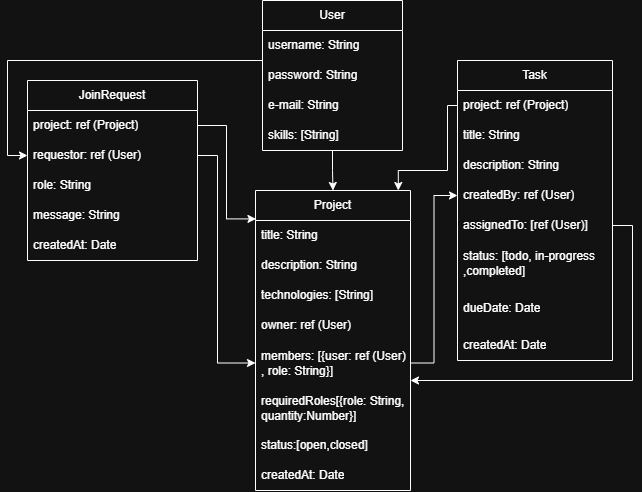

The diagram above was exported from draw.io. Its source (the exported page's mxGraphModel, read from the mxfile embedded in the PNG):
<mxGraphModel dx="1022" dy="548" grid="1" gridSize="10" guides="1" tooltips="1" connect="1" arrows="1" fold="1" page="1" pageScale="1" pageWidth="850" pageHeight="1100" math="0" shadow="0">
  <root>
    <mxCell id="0" />
    <mxCell id="1" parent="0" />
    <mxCell id="stBuujbCDLqk8G4jLgKU-28" edge="1" parent="1" source="zPV2Ptajjg4x082Eso7d-1" style="edgeStyle=orthogonalEdgeStyle;rounded=0;orthogonalLoop=1;jettySize=auto;html=1;entryX=0.5;entryY=0;entryDx=0;entryDy=0;" target="zPV2Ptajjg4x082Eso7d-6">
      <mxGeometry relative="1" as="geometry" />
    </mxCell>
    <mxCell id="zPV2Ptajjg4x082Eso7d-1" parent="1" style="swimlane;fontStyle=0;childLayout=stackLayout;horizontal=1;startSize=30;horizontalStack=0;resizeParent=1;resizeParentMax=0;resizeLast=0;collapsible=1;marginBottom=0;whiteSpace=wrap;html=1;" value="User" vertex="1">
      <mxGeometry height="150" width="140" x="355" y="60" as="geometry" />
    </mxCell>
    <mxCell id="zPV2Ptajjg4x082Eso7d-2" parent="zPV2Ptajjg4x082Eso7d-1" style="text;strokeColor=none;fillColor=none;align=left;verticalAlign=middle;spacingLeft=4;spacingRight=4;overflow=hidden;points=[[0,0.5],[1,0.5]];portConstraint=eastwest;rotatable=0;whiteSpace=wrap;html=1;" value="username: String" vertex="1">
      <mxGeometry height="30" width="140" y="30" as="geometry" />
    </mxCell>
    <mxCell id="zPV2Ptajjg4x082Eso7d-3" parent="zPV2Ptajjg4x082Eso7d-1" style="text;strokeColor=none;fillColor=none;align=left;verticalAlign=middle;spacingLeft=4;spacingRight=4;overflow=hidden;points=[[0,0.5],[1,0.5]];portConstraint=eastwest;rotatable=0;whiteSpace=wrap;html=1;" value="password: String" vertex="1">
      <mxGeometry height="30" width="140" y="60" as="geometry" />
    </mxCell>
    <mxCell id="zPV2Ptajjg4x082Eso7d-4" parent="zPV2Ptajjg4x082Eso7d-1" style="text;strokeColor=none;fillColor=none;align=left;verticalAlign=middle;spacingLeft=4;spacingRight=4;overflow=hidden;points=[[0,0.5],[1,0.5]];portConstraint=eastwest;rotatable=0;whiteSpace=wrap;html=1;" value="e-mail: String" vertex="1">
      <mxGeometry height="30" width="140" y="90" as="geometry" />
    </mxCell>
    <mxCell id="zPV2Ptajjg4x082Eso7d-5" parent="zPV2Ptajjg4x082Eso7d-1" style="text;strokeColor=none;fillColor=none;align=left;verticalAlign=middle;spacingLeft=4;spacingRight=4;overflow=hidden;points=[[0,0.5],[1,0.5]];portConstraint=eastwest;rotatable=0;whiteSpace=wrap;html=1;" value="skills: [String]" vertex="1">
      <mxGeometry height="30" width="140" y="120" as="geometry" />
    </mxCell>
    <mxCell id="zPV2Ptajjg4x082Eso7d-6" parent="1" style="swimlane;fontStyle=0;childLayout=stackLayout;horizontal=1;startSize=30;horizontalStack=0;resizeParent=1;resizeParentMax=0;resizeLast=0;collapsible=1;marginBottom=0;whiteSpace=wrap;html=1;" value="Project" vertex="1">
      <mxGeometry height="300" width="155" x="348" y="250" as="geometry" />
    </mxCell>
    <mxCell id="zPV2Ptajjg4x082Eso7d-7" parent="zPV2Ptajjg4x082Eso7d-6" style="text;strokeColor=none;fillColor=none;align=left;verticalAlign=middle;spacingLeft=4;spacingRight=4;overflow=hidden;points=[[0,0.5],[1,0.5]];portConstraint=eastwest;rotatable=0;whiteSpace=wrap;html=1;" value="title: String" vertex="1">
      <mxGeometry height="30" width="155" y="30" as="geometry" />
    </mxCell>
    <mxCell id="zPV2Ptajjg4x082Eso7d-8" parent="zPV2Ptajjg4x082Eso7d-6" style="text;strokeColor=none;fillColor=none;align=left;verticalAlign=middle;spacingLeft=4;spacingRight=4;overflow=hidden;points=[[0,0.5],[1,0.5]];portConstraint=eastwest;rotatable=0;whiteSpace=wrap;html=1;" value="description: String" vertex="1">
      <mxGeometry height="30" width="155" y="60" as="geometry" />
    </mxCell>
    <mxCell id="zPV2Ptajjg4x082Eso7d-9" parent="zPV2Ptajjg4x082Eso7d-6" style="text;strokeColor=none;fillColor=none;align=left;verticalAlign=middle;spacingLeft=4;spacingRight=4;overflow=hidden;points=[[0,0.5],[1,0.5]];portConstraint=eastwest;rotatable=0;whiteSpace=wrap;html=1;" value="technologies: [String]" vertex="1">
      <mxGeometry height="30" width="155" y="90" as="geometry" />
    </mxCell>
    <mxCell id="zPV2Ptajjg4x082Eso7d-10" parent="zPV2Ptajjg4x082Eso7d-6" style="text;strokeColor=none;fillColor=none;align=left;verticalAlign=middle;spacingLeft=4;spacingRight=4;overflow=hidden;points=[[0,0.5],[1,0.5]];portConstraint=eastwest;rotatable=0;whiteSpace=wrap;html=1;" value="owner: ref (User)" vertex="1">
      <mxGeometry height="30" width="155" y="120" as="geometry" />
    </mxCell>
    <mxCell id="stBuujbCDLqk8G4jLgKU-1" parent="zPV2Ptajjg4x082Eso7d-6" style="text;strokeColor=none;fillColor=none;align=left;verticalAlign=middle;spacingLeft=4;spacingRight=4;overflow=hidden;points=[[0,0.5],[1,0.5]];portConstraint=eastwest;rotatable=0;whiteSpace=wrap;html=1;" value="members: [{user: ref (User) , role: String}]" vertex="1">
      <mxGeometry height="45" width="155" y="150" as="geometry" />
    </mxCell>
    <mxCell id="stBuujbCDLqk8G4jLgKU-3" parent="zPV2Ptajjg4x082Eso7d-6" style="text;strokeColor=none;fillColor=none;align=left;verticalAlign=middle;spacingLeft=4;spacingRight=4;overflow=hidden;points=[[0,0.5],[1,0.5]];portConstraint=eastwest;rotatable=0;whiteSpace=wrap;html=1;" value="requiredRoles[{role: String, quantity:Number}]" vertex="1">
      <mxGeometry height="45" width="155" y="195" as="geometry" />
    </mxCell>
    <mxCell id="Huh9l_WG-gVdq1Ba5HRq-1" parent="zPV2Ptajjg4x082Eso7d-6" style="text;strokeColor=none;fillColor=none;align=left;verticalAlign=middle;spacingLeft=4;spacingRight=4;overflow=hidden;points=[[0,0.5],[1,0.5]];portConstraint=eastwest;rotatable=0;whiteSpace=wrap;html=1;" value="status:[open,closed]" vertex="1">
      <mxGeometry height="30" width="155" y="240" as="geometry" />
    </mxCell>
    <mxCell id="stBuujbCDLqk8G4jLgKU-2" parent="zPV2Ptajjg4x082Eso7d-6" style="text;strokeColor=none;fillColor=none;align=left;verticalAlign=middle;spacingLeft=4;spacingRight=4;overflow=hidden;points=[[0,0.5],[1,0.5]];portConstraint=eastwest;rotatable=0;whiteSpace=wrap;html=1;" value="createdAt: Date" vertex="1">
      <mxGeometry height="30" width="155" y="270" as="geometry" />
    </mxCell>
    <mxCell id="stBuujbCDLqk8G4jLgKU-4" parent="1" style="swimlane;fontStyle=0;childLayout=stackLayout;horizontal=1;startSize=30;horizontalStack=0;resizeParent=1;resizeParentMax=0;resizeLast=0;collapsible=1;marginBottom=0;whiteSpace=wrap;html=1;" value="JoinRequest" vertex="1">
      <mxGeometry height="180" width="170" x="120" y="140" as="geometry" />
    </mxCell>
    <mxCell id="stBuujbCDLqk8G4jLgKU-5" parent="stBuujbCDLqk8G4jLgKU-4" style="text;strokeColor=none;fillColor=none;align=left;verticalAlign=middle;spacingLeft=4;spacingRight=4;overflow=hidden;points=[[0,0.5],[1,0.5]];portConstraint=eastwest;rotatable=0;whiteSpace=wrap;html=1;" value="project: ref (Project)" vertex="1">
      <mxGeometry height="30" width="170" y="30" as="geometry" />
    </mxCell>
    <mxCell id="stBuujbCDLqk8G4jLgKU-6" parent="stBuujbCDLqk8G4jLgKU-4" style="text;strokeColor=none;fillColor=none;align=left;verticalAlign=middle;spacingLeft=4;spacingRight=4;overflow=hidden;points=[[0,0.5],[1,0.5]];portConstraint=eastwest;rotatable=0;whiteSpace=wrap;html=1;" value="requestor: ref (User)" vertex="1">
      <mxGeometry height="30" width="170" y="60" as="geometry" />
    </mxCell>
    <mxCell id="stBuujbCDLqk8G4jLgKU-7" parent="stBuujbCDLqk8G4jLgKU-4" style="text;strokeColor=none;fillColor=none;align=left;verticalAlign=middle;spacingLeft=4;spacingRight=4;overflow=hidden;points=[[0,0.5],[1,0.5]];portConstraint=eastwest;rotatable=0;whiteSpace=wrap;html=1;" value="role: String" vertex="1">
      <mxGeometry height="30" width="170" y="90" as="geometry" />
    </mxCell>
    <mxCell id="stBuujbCDLqk8G4jLgKU-8" parent="stBuujbCDLqk8G4jLgKU-4" style="text;strokeColor=none;fillColor=none;align=left;verticalAlign=middle;spacingLeft=4;spacingRight=4;overflow=hidden;points=[[0,0.5],[1,0.5]];portConstraint=eastwest;rotatable=0;whiteSpace=wrap;html=1;" value="message: String" vertex="1">
      <mxGeometry height="30" width="170" y="120" as="geometry" />
    </mxCell>
    <mxCell id="stBuujbCDLqk8G4jLgKU-13" parent="stBuujbCDLqk8G4jLgKU-4" style="text;strokeColor=none;fillColor=none;align=left;verticalAlign=middle;spacingLeft=4;spacingRight=4;overflow=hidden;points=[[0,0.5],[1,0.5]];portConstraint=eastwest;rotatable=0;whiteSpace=wrap;html=1;" value="createdAt: Date" vertex="1">
      <mxGeometry height="30" width="170" y="150" as="geometry" />
    </mxCell>
    <mxCell id="stBuujbCDLqk8G4jLgKU-14" parent="1" style="swimlane;fontStyle=0;childLayout=stackLayout;horizontal=1;startSize=30;horizontalStack=0;resizeParent=1;resizeParentMax=0;resizeLast=0;collapsible=1;marginBottom=0;whiteSpace=wrap;html=1;" value="Task" vertex="1">
      <mxGeometry height="300" width="155" x="550" y="120" as="geometry" />
    </mxCell>
    <mxCell id="stBuujbCDLqk8G4jLgKU-15" parent="stBuujbCDLqk8G4jLgKU-14" style="text;strokeColor=none;fillColor=none;align=left;verticalAlign=middle;spacingLeft=4;spacingRight=4;overflow=hidden;points=[[0,0.5],[1,0.5]];portConstraint=eastwest;rotatable=0;whiteSpace=wrap;html=1;" value="project: ref (Project)" vertex="1">
      <mxGeometry height="30" width="155" y="30" as="geometry" />
    </mxCell>
    <mxCell id="stBuujbCDLqk8G4jLgKU-24" parent="stBuujbCDLqk8G4jLgKU-14" style="text;strokeColor=none;fillColor=none;align=left;verticalAlign=middle;spacingLeft=4;spacingRight=4;overflow=hidden;points=[[0,0.5],[1,0.5]];portConstraint=eastwest;rotatable=0;whiteSpace=wrap;html=1;" value="title: String" vertex="1">
      <mxGeometry height="30" width="155" y="60" as="geometry" />
    </mxCell>
    <mxCell id="stBuujbCDLqk8G4jLgKU-16" parent="stBuujbCDLqk8G4jLgKU-14" style="text;strokeColor=none;fillColor=none;align=left;verticalAlign=middle;spacingLeft=4;spacingRight=4;overflow=hidden;points=[[0,0.5],[1,0.5]];portConstraint=eastwest;rotatable=0;whiteSpace=wrap;html=1;" value="description: String" vertex="1">
      <mxGeometry height="30" width="155" y="90" as="geometry" />
    </mxCell>
    <mxCell id="stBuujbCDLqk8G4jLgKU-17" parent="stBuujbCDLqk8G4jLgKU-14" style="text;strokeColor=none;fillColor=none;align=left;verticalAlign=middle;spacingLeft=4;spacingRight=4;overflow=hidden;points=[[0,0.5],[1,0.5]];portConstraint=eastwest;rotatable=0;whiteSpace=wrap;html=1;" value="createdBy: ref (User)" vertex="1">
      <mxGeometry height="30" width="155" y="120" as="geometry" />
    </mxCell>
    <mxCell id="stBuujbCDLqk8G4jLgKU-18" parent="stBuujbCDLqk8G4jLgKU-14" style="text;strokeColor=none;fillColor=none;align=left;verticalAlign=middle;spacingLeft=4;spacingRight=4;overflow=hidden;points=[[0,0.5],[1,0.5]];portConstraint=eastwest;rotatable=0;whiteSpace=wrap;html=1;" value="assignedTo: [ref (User)]" vertex="1">
      <mxGeometry height="30" width="155" y="150" as="geometry" />
    </mxCell>
    <mxCell id="stBuujbCDLqk8G4jLgKU-19" parent="stBuujbCDLqk8G4jLgKU-14" style="text;strokeColor=none;fillColor=none;align=left;verticalAlign=middle;spacingLeft=4;spacingRight=4;overflow=hidden;points=[[0,0.5],[1,0.5]];portConstraint=eastwest;rotatable=0;whiteSpace=wrap;html=1;" value="status: [todo, in-progress ,completed]" vertex="1">
      <mxGeometry height="45" width="155" y="180" as="geometry" />
    </mxCell>
    <mxCell id="stBuujbCDLqk8G4jLgKU-20" parent="stBuujbCDLqk8G4jLgKU-14" style="text;strokeColor=none;fillColor=none;align=left;verticalAlign=middle;spacingLeft=4;spacingRight=4;overflow=hidden;points=[[0,0.5],[1,0.5]];portConstraint=eastwest;rotatable=0;whiteSpace=wrap;html=1;" value="dueDate: Date" vertex="1">
      <mxGeometry height="45" width="155" y="225" as="geometry" />
    </mxCell>
    <mxCell id="stBuujbCDLqk8G4jLgKU-23" parent="stBuujbCDLqk8G4jLgKU-14" style="text;strokeColor=none;fillColor=none;align=left;verticalAlign=middle;spacingLeft=4;spacingRight=4;overflow=hidden;points=[[0,0.5],[1,0.5]];portConstraint=eastwest;rotatable=0;whiteSpace=wrap;html=1;" value="createdAt: Date" vertex="1">
      <mxGeometry height="30" width="155" y="270" as="geometry" />
    </mxCell>
    <mxCell id="stBuujbCDLqk8G4jLgKU-26" edge="1" parent="1" source="stBuujbCDLqk8G4jLgKU-5" style="edgeStyle=orthogonalEdgeStyle;rounded=0;orthogonalLoop=1;jettySize=auto;html=1;entryX=0.003;entryY=-0.053;entryDx=0;entryDy=0;entryPerimeter=0;" target="zPV2Ptajjg4x082Eso7d-7">
      <mxGeometry relative="1" as="geometry">
        <mxPoint x="330" y="280" as="targetPoint" />
      </mxGeometry>
    </mxCell>
    <mxCell id="stBuujbCDLqk8G4jLgKU-27" edge="1" parent="1" source="zPV2Ptajjg4x082Eso7d-2" style="edgeStyle=orthogonalEdgeStyle;rounded=0;orthogonalLoop=1;jettySize=auto;html=1;entryX=0;entryY=0.5;entryDx=0;entryDy=0;" target="stBuujbCDLqk8G4jLgKU-6">
      <mxGeometry relative="1" as="geometry">
        <Array as="points">
          <mxPoint x="100" y="120" />
          <mxPoint x="100" y="215" />
        </Array>
      </mxGeometry>
    </mxCell>
    <mxCell id="stBuujbCDLqk8G4jLgKU-29" edge="1" parent="1" source="stBuujbCDLqk8G4jLgKU-15" style="edgeStyle=orthogonalEdgeStyle;rounded=0;orthogonalLoop=1;jettySize=auto;html=1;" target="zPV2Ptajjg4x082Eso7d-6">
      <mxGeometry relative="1" as="geometry">
        <Array as="points">
          <mxPoint x="540" y="165" />
          <mxPoint x="540" y="230" />
          <mxPoint x="490.8" y="230" />
        </Array>
        <mxPoint x="490.76" y="240" as="targetPoint" />
      </mxGeometry>
    </mxCell>
    <mxCell id="stBuujbCDLqk8G4jLgKU-30" edge="1" parent="1" source="stBuujbCDLqk8G4jLgKU-1" style="edgeStyle=orthogonalEdgeStyle;rounded=0;orthogonalLoop=1;jettySize=auto;html=1;entryX=0;entryY=0.5;entryDx=0;entryDy=0;" target="stBuujbCDLqk8G4jLgKU-17">
      <mxGeometry relative="1" as="geometry" />
    </mxCell>
    <mxCell id="stBuujbCDLqk8G4jLgKU-31" edge="1" parent="1" source="stBuujbCDLqk8G4jLgKU-18" style="edgeStyle=orthogonalEdgeStyle;rounded=0;orthogonalLoop=1;jettySize=auto;html=1;exitX=1;exitY=0.5;exitDx=0;exitDy=0;" target="stBuujbCDLqk8G4jLgKU-1">
      <mxGeometry relative="1" as="geometry">
        <Array as="points">
          <mxPoint x="725" y="285" />
          <mxPoint x="725" y="440" />
        </Array>
        <mxPoint x="720" y="290" as="sourcePoint" />
        <mxPoint x="520" y="440" as="targetPoint" />
      </mxGeometry>
    </mxCell>
    <mxCell id="stBuujbCDLqk8G4jLgKU-32" edge="1" parent="1" source="stBuujbCDLqk8G4jLgKU-6" style="edgeStyle=orthogonalEdgeStyle;rounded=0;orthogonalLoop=1;jettySize=auto;html=1;entryX=0;entryY=0.5;entryDx=0;entryDy=0;" target="stBuujbCDLqk8G4jLgKU-1">
      <mxGeometry relative="1" as="geometry">
        <Array as="points">
          <mxPoint x="310" y="215" />
          <mxPoint x="310" y="422.5" />
        </Array>
      </mxGeometry>
    </mxCell>
  </root>
</mxGraphModel>